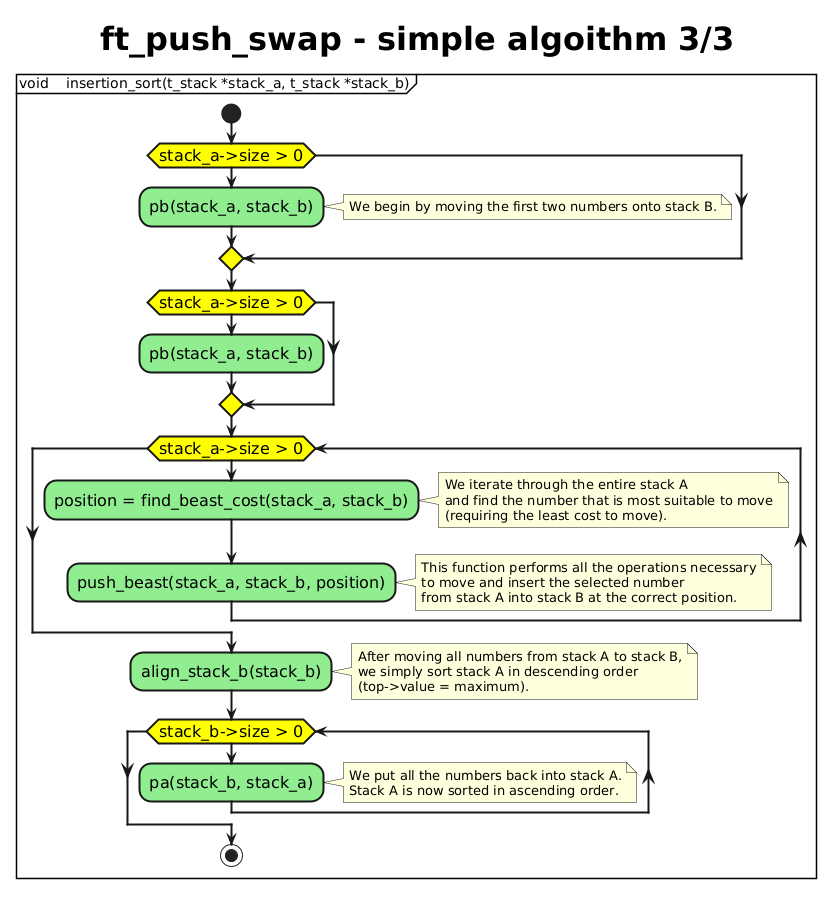

The diagram above was rendered by PlantUML. Its source (embedded in the PNG):
@startuml
skinparam {
ActivityBackgroundColor LightGreen;
ActivityDiamondBackgroundColor yellow;
ActivityFontSize 16;
ActivityBorderThickness 2
title {
FontSize 32
}
}

title ft_push_swap - simple algoithm 3/3


partition "void    insertion_sort(t_stack *stack_a, t_stack *stack_b)" {
start
    if (stack_a->size > 0)
        :pb(stack_a, stack_b);
        note right: We begin by moving the first two numbers onto stack B.
    endif
    if (stack_a->size > 0)
        :pb(stack_a, stack_b);
    endif
    while (stack_a->size > 0)
        :position = find_beast_cost(stack_a, stack_b);
        note right: We iterate through the entire stack A\nand find the number that is most suitable to move\n(requiring the least cost to move).
        :push_beast(stack_a, stack_b, position);
        note right: This function performs all the operations necessary\nto move and insert the selected number\nfrom stack A into stack B at the correct position.
    endwhile
    :align_stack_b(stack_b);
    note right: After moving all numbers from stack A to stack B,\nwe simply sort stack A in descending order\n(top->value = maximum).
    while (stack_b->size > 0)
        :pa(stack_b, stack_a);
        note right: We put all the numbers back into stack A.\nStack A is now sorted in ascending order.
    endwhile
stop
}
@enduml